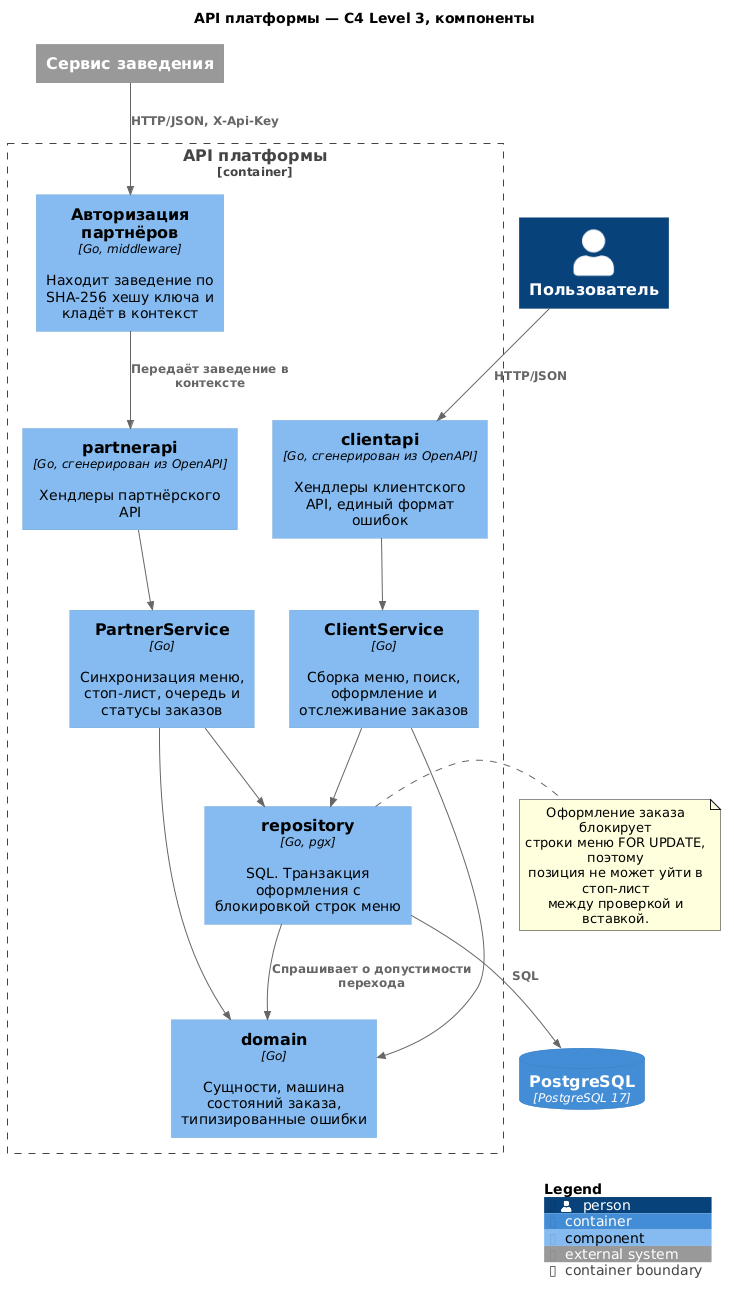

The diagram above was rendered by PlantUML. Its source (embedded in the PNG):
@startuml c4-component
!include <C4/C4_Component>

title API платформы — C4 Level 3, компоненты

Person(customer, "Пользователь")
System_Ext(restaurant, "Сервис заведения")

Container_Boundary(api, "API платформы") {
    Component(clientapi, "clientapi", "Go, сгенерирован из OpenAPI", "Хендлеры клиентского API, единый формат ошибок")
    Component(partnerapi, "partnerapi", "Go, сгенерирован из OpenAPI", "Хендлеры партнёрского API")
    Component(auth, "Авторизация партнёров", "Go, middleware", "Находит заведение по SHA-256 хешу ключа и кладёт в контекст")

    Component(clientsvc, "ClientService", "Go", "Сборка меню, поиск, оформление и отслеживание заказов")
    Component(partnersvc, "PartnerService", "Go", "Синхронизация меню, стоп-лист, очередь и статусы заказов")

    Component(domain, "domain", "Go", "Сущности, машина состояний заказа, типизированные ошибки")
    Component(repo, "repository", "Go, pgx", "SQL. Транзакция оформления с блокировкой строк меню")
}

ContainerDb(db, "PostgreSQL", "PostgreSQL 17")

Rel(customer, clientapi, "HTTP/JSON")
Rel(restaurant, auth, "HTTP/JSON, X-Api-Key")
Rel(auth, partnerapi, "Передаёт заведение в контексте")

Rel(clientapi, clientsvc, "")
Rel(partnerapi, partnersvc, "")

Rel(clientsvc, repo, "")
Rel(partnersvc, repo, "")
Rel(clientsvc, domain, "")
Rel(partnersvc, domain, "")
Rel(repo, domain, "Спрашивает о допустимости перехода")
Rel(repo, db, "SQL")

note right of repo
  Оформление заказа блокирует
  строки меню FOR UPDATE, поэтому
  позиция не может уйти в стоп-лист
  между проверкой и вставкой.
end note

SHOW_LEGEND()
@enduml